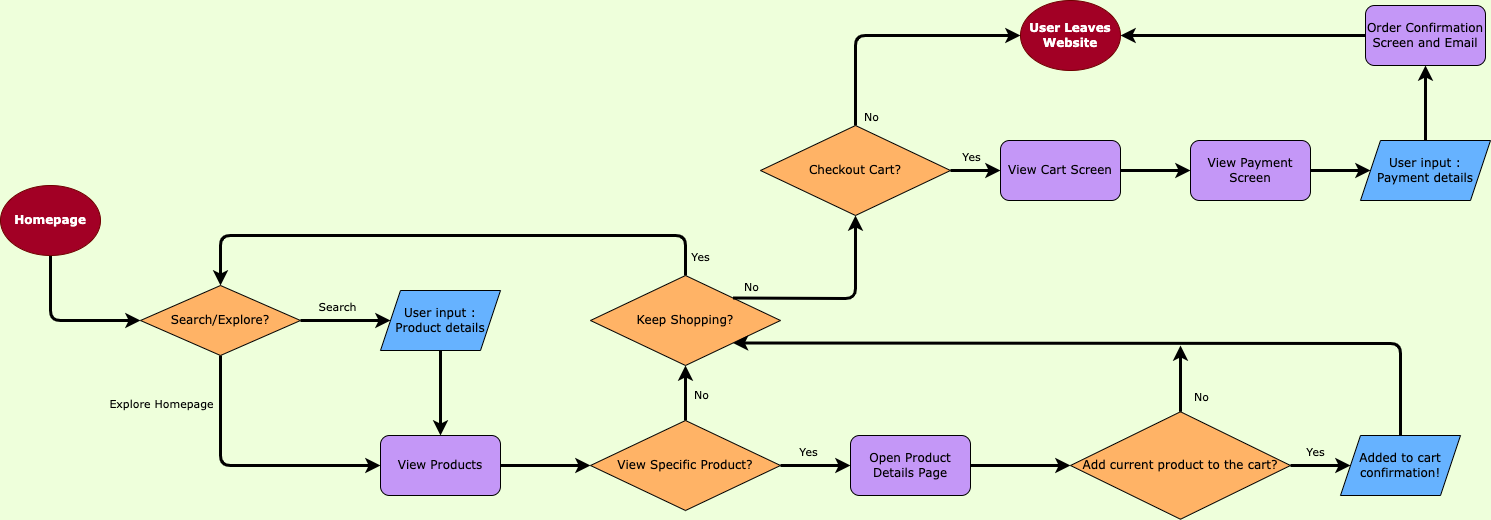

The diagram above was exported from draw.io. Its source (the exported page's mxGraphModel, read from the mxfile embedded in the PNG):
<mxGraphModel dx="1529" dy="1967" grid="1" gridSize="10" guides="1" tooltips="1" connect="1" arrows="1" fold="1" page="1" pageScale="1" pageWidth="1169" pageHeight="827" background="#EEFFDB" math="0" shadow="0">
  <root>
    <mxCell id="0" />
    <mxCell id="1" parent="0" />
    <mxCell id="7" style="edgeStyle=none;html=1;exitX=0.5;exitY=1;exitDx=0;exitDy=0;entryX=0;entryY=0.5;entryDx=0;entryDy=0;fontFamily=Verdana;fontColor=#000000;strokeColor=#000000;strokeWidth=3;rounded=1;" edge="1" parent="1" source="2" target="3">
      <mxGeometry relative="1" as="geometry">
        <Array as="points">
          <mxPoint x="70" y="155" />
        </Array>
      </mxGeometry>
    </mxCell>
    <mxCell id="2" value="Homepage" style="ellipse;whiteSpace=wrap;html=1;fillColor=#a20025;fontStyle=1;fontFamily=Verdana;fontColor=#ffffff;strokeColor=#6F0000;" vertex="1" parent="1">
      <mxGeometry x="20" y="20" width="100" height="70" as="geometry" />
    </mxCell>
    <mxCell id="9" style="edgeStyle=none;curved=1;html=1;exitX=1;exitY=0.5;exitDx=0;exitDy=0;entryX=0;entryY=0.5;entryDx=0;entryDy=0;fontFamily=Verdana;fontColor=#000000;strokeColor=#000000;strokeWidth=3;" edge="1" parent="1" source="3" target="8">
      <mxGeometry relative="1" as="geometry" />
    </mxCell>
    <mxCell id="11" value="&lt;span style=&quot;background-color: rgb(238 , 255 , 219)&quot;&gt;Search&lt;/span&gt;" style="edgeLabel;html=1;align=center;verticalAlign=middle;resizable=0;points=[];fontFamily=Verdana;fontColor=#000000;" vertex="1" connectable="0" parent="9">
      <mxGeometry x="-0.1968" y="4" relative="1" as="geometry">
        <mxPoint y="-11" as="offset" />
      </mxGeometry>
    </mxCell>
    <mxCell id="12" style="edgeStyle=none;html=1;exitX=0.5;exitY=1;exitDx=0;exitDy=0;fontFamily=Verdana;fontColor=#000000;strokeColor=#000000;strokeWidth=3;entryX=0;entryY=0.5;entryDx=0;entryDy=0;rounded=1;" edge="1" parent="1" source="3" target="10">
      <mxGeometry relative="1" as="geometry">
        <mxPoint x="300" y="300" as="targetPoint" />
        <Array as="points">
          <mxPoint x="240" y="300" />
        </Array>
      </mxGeometry>
    </mxCell>
    <mxCell id="14" value="&lt;span style=&quot;background-color: rgb(238 , 255 , 219)&quot;&gt;Explore Homepage&lt;/span&gt;" style="edgeLabel;html=1;align=center;verticalAlign=middle;resizable=0;points=[];fontFamily=Verdana;fontColor=#000000;" vertex="1" connectable="0" parent="12">
      <mxGeometry x="-0.6529" y="-2" relative="1" as="geometry">
        <mxPoint x="-58" as="offset" />
      </mxGeometry>
    </mxCell>
    <mxCell id="3" value="Search/Explore?" style="rhombus;whiteSpace=wrap;html=1;fontFamily=Verdana;fontColor=#000000;fillColor=#FFB366;" vertex="1" parent="1">
      <mxGeometry x="160" y="120" width="160" height="70" as="geometry" />
    </mxCell>
    <mxCell id="13" style="edgeStyle=none;rounded=1;html=1;exitX=0.5;exitY=1;exitDx=0;exitDy=0;entryX=0.5;entryY=0;entryDx=0;entryDy=0;fontFamily=Verdana;fontColor=#000000;strokeColor=#000000;strokeWidth=3;" edge="1" parent="1" source="8" target="10">
      <mxGeometry relative="1" as="geometry" />
    </mxCell>
    <mxCell id="8" value="User input : Product details" style="shape=parallelogram;perimeter=parallelogramPerimeter;whiteSpace=wrap;html=1;fixedSize=1;fontFamily=Verdana;fontColor=#000000;fillColor=#66B2FF;" vertex="1" parent="1">
      <mxGeometry x="400" y="125" width="120" height="60" as="geometry" />
    </mxCell>
    <mxCell id="18" style="edgeStyle=none;rounded=1;html=1;exitX=1;exitY=0.5;exitDx=0;exitDy=0;entryX=0;entryY=0.5;entryDx=0;entryDy=0;fontFamily=Verdana;fontColor=#000000;strokeColor=#000000;strokeWidth=3;" edge="1" parent="1" source="10" target="17">
      <mxGeometry relative="1" as="geometry" />
    </mxCell>
    <mxCell id="10" value="View Products" style="rounded=1;whiteSpace=wrap;html=1;fontFamily=Verdana;fontColor=#000000;fillColor=#C497F7;" vertex="1" parent="1">
      <mxGeometry x="400" y="270" width="120" height="60" as="geometry" />
    </mxCell>
    <mxCell id="17" value="View Specific Product?" style="rhombus;whiteSpace=wrap;html=1;fontFamily=Verdana;fontColor=#000000;fillColor=#FFB366;" vertex="1" parent="1">
      <mxGeometry x="610" y="255" width="190" height="90" as="geometry" />
    </mxCell>
    <mxCell id="20" value="Open Product Details Page" style="rounded=1;whiteSpace=wrap;html=1;fontFamily=Verdana;fontColor=#000000;fillColor=#C497F7;" vertex="1" parent="1">
      <mxGeometry x="870" y="270" width="120" height="60" as="geometry" />
    </mxCell>
    <mxCell id="22" style="edgeStyle=none;curved=1;html=1;exitX=1;exitY=0.5;exitDx=0;exitDy=0;entryX=0;entryY=0.5;entryDx=0;entryDy=0;fontFamily=Verdana;fontColor=#000000;strokeColor=#000000;strokeWidth=3;" edge="1" parent="1" source="17" target="20">
      <mxGeometry relative="1" as="geometry">
        <mxPoint x="819.9999999999998" y="250" as="sourcePoint" />
        <mxPoint x="909.9999999999998" y="250" as="targetPoint" />
      </mxGeometry>
    </mxCell>
    <mxCell id="23" value="&lt;span style=&quot;background-color: rgb(238 , 255 , 219)&quot;&gt;Yes&lt;/span&gt;" style="edgeLabel;html=1;align=center;verticalAlign=middle;resizable=0;points=[];fontFamily=Verdana;fontColor=#000000;" vertex="1" connectable="0" parent="22">
      <mxGeometry x="-0.1968" y="4" relative="1" as="geometry">
        <mxPoint y="-11" as="offset" />
      </mxGeometry>
    </mxCell>
    <mxCell id="24" style="edgeStyle=none;curved=1;html=1;exitX=0.5;exitY=0;exitDx=0;exitDy=0;fontFamily=Verdana;fontColor=#000000;strokeColor=#000000;strokeWidth=3;entryX=0.5;entryY=1;entryDx=0;entryDy=0;" edge="1" parent="1" source="17" target="26">
      <mxGeometry relative="1" as="geometry">
        <mxPoint x="719.9999999999998" y="440" as="sourcePoint" />
        <mxPoint x="705" y="180" as="targetPoint" />
      </mxGeometry>
    </mxCell>
    <mxCell id="25" value="&lt;span style=&quot;background-color: rgb(238 , 255 , 219)&quot;&gt;No&lt;/span&gt;" style="edgeLabel;html=1;align=center;verticalAlign=middle;resizable=0;points=[];fontFamily=Verdana;fontColor=#000000;" vertex="1" connectable="0" parent="24">
      <mxGeometry x="-0.1968" y="4" relative="1" as="geometry">
        <mxPoint x="19" y="-5" as="offset" />
      </mxGeometry>
    </mxCell>
    <mxCell id="26" value="Keep Shopping?" style="rhombus;whiteSpace=wrap;html=1;fontFamily=Verdana;fontColor=#000000;fillColor=#FFB366;" vertex="1" parent="1">
      <mxGeometry x="610" y="110" width="190" height="90" as="geometry" />
    </mxCell>
    <mxCell id="28" style="edgeStyle=none;html=1;exitX=0.5;exitY=0;exitDx=0;exitDy=0;entryX=0.5;entryY=0;entryDx=0;entryDy=0;fontFamily=Verdana;fontColor=#000000;strokeColor=#000000;strokeWidth=3;rounded=1;" edge="1" parent="1" source="26" target="3">
      <mxGeometry relative="1" as="geometry">
        <mxPoint x="329.9999999999998" y="165" as="sourcePoint" />
        <mxPoint x="419.9999999999998" y="165" as="targetPoint" />
        <Array as="points">
          <mxPoint x="705" y="70" />
          <mxPoint x="240" y="70" />
        </Array>
      </mxGeometry>
    </mxCell>
    <mxCell id="29" value="&lt;span style=&quot;background-color: rgb(238 , 255 , 219)&quot;&gt;Yes&lt;/span&gt;" style="edgeLabel;html=1;align=center;verticalAlign=middle;resizable=0;points=[];fontFamily=Verdana;fontColor=#000000;" vertex="1" connectable="0" parent="28">
      <mxGeometry x="-0.1968" y="4" relative="1" as="geometry">
        <mxPoint x="198" y="16" as="offset" />
      </mxGeometry>
    </mxCell>
    <mxCell id="31" style="edgeStyle=none;curved=1;html=1;exitX=1;exitY=0.5;exitDx=0;exitDy=0;fontFamily=Verdana;fontColor=#000000;strokeColor=#000000;strokeWidth=3;" edge="1" parent="1" source="20">
      <mxGeometry relative="1" as="geometry">
        <mxPoint x="809.9999999999998" y="310" as="sourcePoint" />
        <mxPoint x="1090" y="300" as="targetPoint" />
      </mxGeometry>
    </mxCell>
    <mxCell id="34" value="Add current product to the cart?" style="rhombus;whiteSpace=wrap;html=1;fontFamily=Verdana;fontColor=#000000;fillColor=#FFB366;" vertex="1" parent="1">
      <mxGeometry x="1090" y="246.25" width="220" height="107.5" as="geometry" />
    </mxCell>
    <mxCell id="35" style="edgeStyle=none;html=1;fontFamily=Verdana;fontColor=#000000;strokeColor=#000000;strokeWidth=3;rounded=1;exitX=0.5;exitY=0;exitDx=0;exitDy=0;" edge="1" parent="1" source="34">
      <mxGeometry relative="1" as="geometry">
        <mxPoint x="1200" y="240" as="sourcePoint" />
        <mxPoint x="1200" y="180" as="targetPoint" />
        <Array as="points" />
      </mxGeometry>
    </mxCell>
    <mxCell id="36" value="&lt;span style=&quot;background-color: rgb(238 , 255 , 219)&quot;&gt;No&lt;/span&gt;" style="edgeLabel;html=1;align=center;verticalAlign=middle;resizable=0;points=[];fontFamily=Verdana;fontColor=#000000;" vertex="1" connectable="0" parent="35">
      <mxGeometry x="-0.1968" y="4" relative="1" as="geometry">
        <mxPoint x="24" y="11" as="offset" />
      </mxGeometry>
    </mxCell>
    <mxCell id="37" style="edgeStyle=none;curved=1;html=1;exitX=1;exitY=0.5;exitDx=0;exitDy=0;fontFamily=Verdana;fontColor=#000000;strokeColor=#000000;strokeWidth=3;" edge="1" parent="1" source="34">
      <mxGeometry relative="1" as="geometry">
        <mxPoint x="1010" y="320" as="sourcePoint" />
        <mxPoint x="1370" y="300" as="targetPoint" />
      </mxGeometry>
    </mxCell>
    <mxCell id="38" value="&lt;span style=&quot;background-color: rgb(238 , 255 , 219)&quot;&gt;Yes&lt;/span&gt;" style="edgeLabel;html=1;align=center;verticalAlign=middle;resizable=0;points=[];fontFamily=Verdana;fontColor=#000000;" vertex="1" connectable="0" parent="37">
      <mxGeometry x="-0.1968" y="4" relative="1" as="geometry">
        <mxPoint y="-11" as="offset" />
      </mxGeometry>
    </mxCell>
    <mxCell id="39" value="Added to cart confirmation!" style="shape=parallelogram;perimeter=parallelogramPerimeter;whiteSpace=wrap;html=1;fixedSize=1;fontFamily=Verdana;fontColor=#000000;fillColor=#66B2FF;" vertex="1" parent="1">
      <mxGeometry x="1360" y="270" width="120" height="60" as="geometry" />
    </mxCell>
    <mxCell id="40" style="edgeStyle=none;html=1;exitX=0.5;exitY=0;exitDx=0;exitDy=0;fontFamily=Verdana;fontColor=#000000;strokeColor=#000000;strokeWidth=3;entryX=1;entryY=1;entryDx=0;entryDy=0;rounded=1;" edge="1" parent="1" source="39" target="26">
      <mxGeometry relative="1" as="geometry">
        <mxPoint x="1320" y="310" as="sourcePoint" />
        <mxPoint x="1380" y="310" as="targetPoint" />
        <Array as="points">
          <mxPoint x="1420" y="178" />
        </Array>
      </mxGeometry>
    </mxCell>
    <mxCell id="42" style="edgeStyle=none;html=1;fontFamily=Verdana;fontColor=#000000;strokeColor=#000000;strokeWidth=3;exitX=1;exitY=0;exitDx=0;exitDy=0;rounded=1;entryX=0.5;entryY=1;entryDx=0;entryDy=0;" edge="1" parent="1" source="26" target="44">
      <mxGeometry relative="1" as="geometry">
        <mxPoint x="715" y="265" as="sourcePoint" />
        <mxPoint x="880" y="50" as="targetPoint" />
        <Array as="points">
          <mxPoint x="875" y="133" />
        </Array>
      </mxGeometry>
    </mxCell>
    <mxCell id="43" value="&lt;span style=&quot;background-color: rgb(238 , 255 , 219)&quot;&gt;No&lt;/span&gt;" style="edgeLabel;html=1;align=center;verticalAlign=middle;resizable=0;points=[];fontFamily=Verdana;fontColor=#000000;" vertex="1" connectable="0" parent="42">
      <mxGeometry x="-0.1968" y="4" relative="1" as="geometry">
        <mxPoint x="-64" y="-9" as="offset" />
      </mxGeometry>
    </mxCell>
    <mxCell id="44" value="Checkout Cart?" style="rhombus;whiteSpace=wrap;html=1;fontFamily=Verdana;fontColor=#000000;fillColor=#FFB366;" vertex="1" parent="1">
      <mxGeometry x="780" y="-40" width="190" height="90" as="geometry" />
    </mxCell>
    <mxCell id="45" value="User Leaves Website" style="ellipse;whiteSpace=wrap;html=1;fillColor=#a20025;fontStyle=1;fontFamily=Verdana;fontColor=#ffffff;strokeColor=#6F0000;" vertex="1" parent="1">
      <mxGeometry x="1040" y="-165" width="100" height="70" as="geometry" />
    </mxCell>
    <mxCell id="48" style="edgeStyle=none;html=1;exitX=0.5;exitY=0;exitDx=0;exitDy=0;fontFamily=Verdana;fontColor=#000000;strokeColor=#000000;strokeWidth=3;entryX=0;entryY=0.5;entryDx=0;entryDy=0;rounded=1;" edge="1" parent="1" source="44" target="45">
      <mxGeometry relative="1" as="geometry">
        <mxPoint x="715" y="265" as="sourcePoint" />
        <mxPoint x="715" y="210" as="targetPoint" />
        <Array as="points">
          <mxPoint x="875" y="-130" />
        </Array>
      </mxGeometry>
    </mxCell>
    <mxCell id="49" value="&lt;span style=&quot;background-color: rgb(238 , 255 , 219)&quot;&gt;No&lt;/span&gt;" style="edgeLabel;html=1;align=center;verticalAlign=middle;resizable=0;points=[];fontFamily=Verdana;fontColor=#000000;" vertex="1" connectable="0" parent="48">
      <mxGeometry x="-0.1968" y="4" relative="1" as="geometry">
        <mxPoint x="3" y="84" as="offset" />
      </mxGeometry>
    </mxCell>
    <mxCell id="58" style="edgeStyle=none;rounded=1;html=1;exitX=1;exitY=0.5;exitDx=0;exitDy=0;entryX=0;entryY=0.5;entryDx=0;entryDy=0;fontFamily=Verdana;fontColor=#000000;strokeColor=#000000;strokeWidth=3;" edge="1" parent="1" source="50" target="51">
      <mxGeometry relative="1" as="geometry" />
    </mxCell>
    <mxCell id="50" value="View Cart Screen" style="rounded=1;whiteSpace=wrap;html=1;fontFamily=Verdana;fontColor=#000000;fillColor=#C497F7;" vertex="1" parent="1">
      <mxGeometry x="1020" y="-25" width="120" height="60" as="geometry" />
    </mxCell>
    <mxCell id="59" style="edgeStyle=none;rounded=1;html=1;exitX=1;exitY=0.5;exitDx=0;exitDy=0;entryX=0;entryY=0.5;entryDx=0;entryDy=0;fontFamily=Verdana;fontColor=#000000;strokeColor=#000000;strokeWidth=3;" edge="1" parent="1" source="51" target="53">
      <mxGeometry relative="1" as="geometry" />
    </mxCell>
    <mxCell id="51" value="View Payment Screen" style="rounded=1;whiteSpace=wrap;html=1;fontFamily=Verdana;fontColor=#000000;fillColor=#C497F7;" vertex="1" parent="1">
      <mxGeometry x="1210" y="-25" width="120" height="60" as="geometry" />
    </mxCell>
    <mxCell id="60" style="edgeStyle=none;rounded=1;html=1;exitX=0.5;exitY=0;exitDx=0;exitDy=0;entryX=0.5;entryY=1;entryDx=0;entryDy=0;fontFamily=Verdana;fontColor=#000000;strokeColor=#000000;strokeWidth=3;" edge="1" parent="1" source="53" target="54">
      <mxGeometry relative="1" as="geometry" />
    </mxCell>
    <mxCell id="53" value="User input : Payment details" style="shape=parallelogram;perimeter=parallelogramPerimeter;whiteSpace=wrap;html=1;fixedSize=1;fontFamily=Verdana;fontColor=#000000;fillColor=#66B2FF;" vertex="1" parent="1">
      <mxGeometry x="1380" y="-25" width="130" height="60" as="geometry" />
    </mxCell>
    <mxCell id="55" style="edgeStyle=none;rounded=1;html=1;exitX=0;exitY=0.5;exitDx=0;exitDy=0;entryX=1;entryY=0.5;entryDx=0;entryDy=0;fontFamily=Verdana;fontColor=#000000;strokeColor=#000000;strokeWidth=3;" edge="1" parent="1" source="54" target="45">
      <mxGeometry relative="1" as="geometry" />
    </mxCell>
    <mxCell id="54" value="Order Confirmation Screen and Email" style="rounded=1;whiteSpace=wrap;html=1;fontFamily=Verdana;fontColor=#000000;fillColor=#C497F7;" vertex="1" parent="1">
      <mxGeometry x="1385" y="-160" width="120" height="60" as="geometry" />
    </mxCell>
    <mxCell id="56" style="edgeStyle=none;curved=1;html=1;exitX=1;exitY=0.5;exitDx=0;exitDy=0;entryX=0;entryY=0.5;entryDx=0;entryDy=0;fontFamily=Verdana;fontColor=#000000;strokeColor=#000000;strokeWidth=3;" edge="1" parent="1" source="44" target="50">
      <mxGeometry relative="1" as="geometry">
        <mxPoint x="810" y="310" as="sourcePoint" />
        <mxPoint x="880" y="310" as="targetPoint" />
      </mxGeometry>
    </mxCell>
    <mxCell id="57" value="&lt;span style=&quot;background-color: rgb(238 , 255 , 219)&quot;&gt;Yes&lt;/span&gt;" style="edgeLabel;html=1;align=center;verticalAlign=middle;resizable=0;points=[];fontFamily=Verdana;fontColor=#000000;" vertex="1" connectable="0" parent="56">
      <mxGeometry x="-0.1968" y="4" relative="1" as="geometry">
        <mxPoint y="-11" as="offset" />
      </mxGeometry>
    </mxCell>
  </root>
</mxGraphModel>